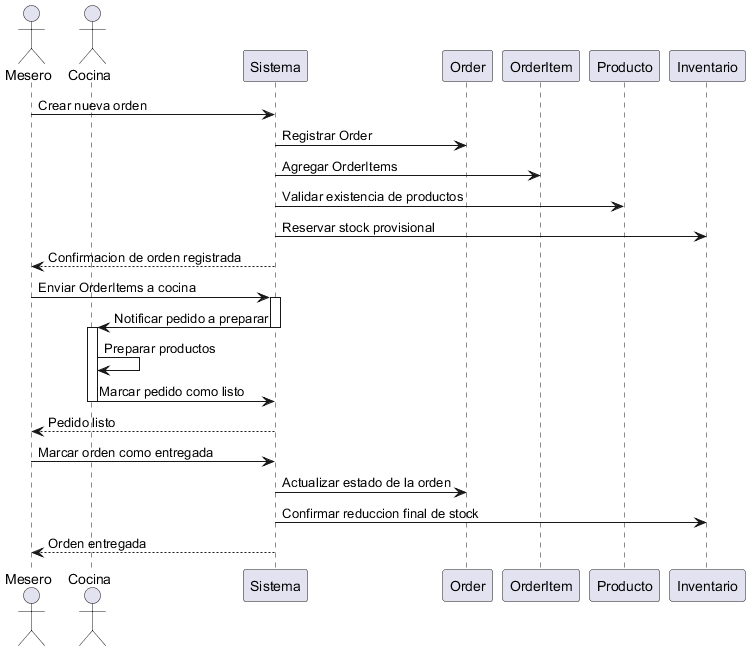

The diagram above was rendered by PlantUML. Its source (embedded in the PNG):
@startuml DS
actor Mesero
actor Cocina
participant "Sistema" as System
participant "Order" as OrderEntity
participant "OrderItem" as OrderItemEntity
participant "Producto" as Product
participant "Inventario" as Inventory

' Flujo de toma de pedido
Mesero -> System : Crear nueva orden
System -> OrderEntity : Registrar Order
System -> OrderItemEntity : Agregar OrderItems
System -> Product : Validar existencia de productos
System -> Inventory : Reservar stock provisional
System --> Mesero : Confirmacion de orden registrada

' Enviar pedido a cocina a travÃ©s del sistema
Mesero -> System : Enviar OrderItems a cocina
activate System
System -> Cocina : Notificar pedido a preparar
deactivate System

activate Cocina
Cocina -> Cocina : Preparar productos
Cocina -> System : Marcar pedido como listo
deactivate Cocina

System --> Mesero : Pedido listo

' Entrega al mesero (para entregar al cliente)
Mesero -> System : Marcar orden como entregada
System -> OrderEntity : Actualizar estado de la orden
System -> Inventory : Confirmar reduccion final de stock
System --> Mesero : Orden entregada

@enduml